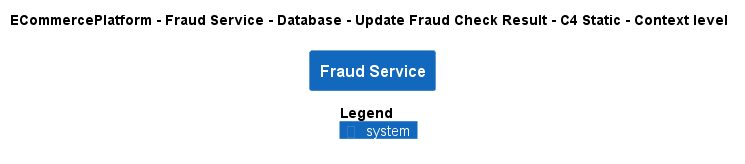

The diagram above was rendered by PlantUML. Its source (embedded in the PNG):
@startuml
!pragma layout smetana
!include ..\..\..\..\..\..\..\.c4s\C4_Context.puml

AddElementTag("c4interflow:lifecycle:new", $bgColor=green, $fontColor=#ffffff, $borderColor=green, $shadowing="False")
AddElementTag("c4interflow:lifecycle:changed", $bgColor=orange, $fontColor=#ffffff, $borderColor=orange, $shadowing="False")
AddElementTag("c4interflow:lifecycle:removed", $bgColor=red, $fontColor=#ffffff, $borderColor=red, $shadowing="False")

AddRelTag("c4interflow:lifecycle:new", $textColor=green, $lineColor=green)
AddRelTag("c4interflow:lifecycle:changed", $textColor=orange, $lineColor=orange)
AddRelTag("c4interflow:lifecycle:removed", $textColor=red, $lineColor=red)

SHOW_PERSON_PORTRAIT()
LAYOUT_TOP_DOWN()

skinparam linetype polyline

title ECommercePlatform - Fraud Service - Database - Update Fraud Check Result - C4 Static - Context level

System(ECommercePlatform.SoftwareSystems.FraudService, "Fraud Service", "")



SHOW_LEGEND()
@enduml